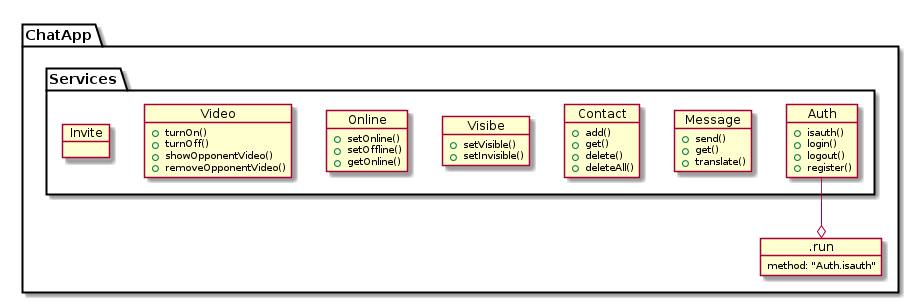

The diagram above was rendered by PlantUML. Its source (embedded in the PNG):
@startuml

    package "ChatApp" {




        object .run {
          method: "Auth.isauth"
        }




    package "Services" {

        object Auth {
            +isauth()
            +login()
            +logout()
            +register()
        }

        object Message {
            +send()
            +get()
            +translate()
        }

        object Contact {
            +add()
            +get()
            +delete()
            +deleteAll()
        }

        object Visibe {
            +setVisible()
            +setInvisible()
        }

        object Online {
            +setOnline()
            +setOffline()
            +getOnline()
        }

        object Video {
            +turnOn()
            +turnOff()
            +showOpponentVideo()
            +removeOpponentVideo()
        }


        object Invite {

        }


    }


        Auth --o .run



@enduml